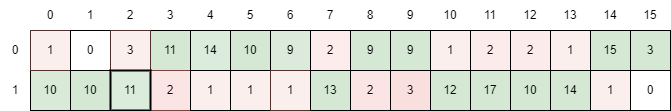

The diagram above was exported from draw.io. Its source (the exported page's mxGraphModel, read from the mxfile embedded in the PNG):
<mxGraphModel dx="2074" dy="1204" grid="1" gridSize="10" guides="1" tooltips="1" connect="1" arrows="1" fold="1" page="1" pageScale="1" pageWidth="850" pageHeight="1100" math="0" shadow="0">
  <root>
    <mxCell id="0" />
    <mxCell id="1" parent="0" />
    <mxCell id="2" value="2" style="rounded=0;whiteSpace=wrap;html=1;fillColor=#f8cecc;strokeColor=#b85450;opacity=40;" vertex="1" parent="1">
      <mxGeometry x="520" y="840" width="40" height="40" as="geometry" />
    </mxCell>
    <mxCell id="3" value="10" style="rounded=0;whiteSpace=wrap;html=1;fillColor=#d5e8d4;strokeColor=#82b366;" vertex="1" parent="1">
      <mxGeometry x="520" y="880" width="40" height="40" as="geometry" />
    </mxCell>
    <mxCell id="4" value="17" style="rounded=0;whiteSpace=wrap;html=1;fillColor=#d5e8d4;strokeColor=#82b366;" vertex="1" parent="1">
      <mxGeometry x="480" y="880" width="40" height="40" as="geometry" />
    </mxCell>
    <mxCell id="5" value="2" style="rounded=0;whiteSpace=wrap;html=1;fillColor=#f8cecc;strokeColor=#b85450;opacity=40;" vertex="1" parent="1">
      <mxGeometry x="480" y="840" width="40" height="40" as="geometry" />
    </mxCell>
    <mxCell id="6" value="3" style="rounded=0;whiteSpace=wrap;html=1;fillColor=#f8cecc;strokeColor=#b85450;opacity=65;" vertex="1" parent="1">
      <mxGeometry x="400" y="880" width="40" height="40" as="geometry" />
    </mxCell>
    <mxCell id="7" value="9" style="rounded=0;whiteSpace=wrap;html=1;fillColor=#d5e8d4;strokeColor=#82b366;" vertex="1" parent="1">
      <mxGeometry x="400" y="840" width="40" height="40" as="geometry" />
    </mxCell>
    <mxCell id="8" value="9" style="rounded=0;whiteSpace=wrap;html=1;fillColor=#d5e8d4;strokeColor=#82b366;opacity=85;" vertex="1" parent="1">
      <mxGeometry x="280" y="840" width="40" height="40" as="geometry" />
    </mxCell>
    <mxCell id="9" value="1" style="rounded=0;whiteSpace=wrap;html=1;fillColor=#f8cecc;strokeColor=#b85450;opacity=30;" vertex="1" parent="1">
      <mxGeometry x="240" y="880" width="40" height="40" as="geometry" />
    </mxCell>
    <mxCell id="10" value="10" style="rounded=0;whiteSpace=wrap;html=1;fillColor=#d5e8d4;strokeColor=#82b366;" vertex="1" parent="1">
      <mxGeometry x="240" y="840" width="40" height="40" as="geometry" />
    </mxCell>
    <mxCell id="11" value="11" style="rounded=0;whiteSpace=wrap;html=1;fillColor=#d5e8d4;strokeColor=#82b366;" vertex="1" parent="1">
      <mxGeometry x="160" y="840" width="40" height="40" as="geometry" />
    </mxCell>
    <mxCell id="12" value="" style="rounded=0;whiteSpace=wrap;html=1;fillColor=none;" vertex="1" parent="1">
      <mxGeometry x="520" y="880" width="40" height="40" as="geometry" />
    </mxCell>
    <mxCell id="13" value="" style="rounded=0;whiteSpace=wrap;html=1;fillColor=none;" vertex="1" parent="1">
      <mxGeometry x="520" y="840" width="40" height="40" as="geometry" />
    </mxCell>
    <mxCell id="14" value="" style="rounded=0;whiteSpace=wrap;html=1;fillColor=none;" vertex="1" parent="1">
      <mxGeometry x="480" y="880" width="40" height="40" as="geometry" />
    </mxCell>
    <mxCell id="15" value="" style="rounded=0;whiteSpace=wrap;html=1;fillColor=none;" vertex="1" parent="1">
      <mxGeometry x="480" y="840" width="40" height="40" as="geometry" />
    </mxCell>
    <mxCell id="16" value="" style="rounded=0;whiteSpace=wrap;html=1;fillColor=none;" vertex="1" parent="1">
      <mxGeometry x="400" y="880" width="40" height="40" as="geometry" />
    </mxCell>
    <mxCell id="17" value="" style="rounded=0;whiteSpace=wrap;html=1;fillColor=none;" vertex="1" parent="1">
      <mxGeometry x="400" y="840" width="40" height="40" as="geometry" />
    </mxCell>
    <mxCell id="18" value="" style="rounded=0;whiteSpace=wrap;html=1;fillColor=none;" vertex="1" parent="1">
      <mxGeometry x="280" y="880" width="40" height="40" as="geometry" />
    </mxCell>
    <mxCell id="19" value="" style="rounded=0;whiteSpace=wrap;html=1;fillColor=none;" vertex="1" parent="1">
      <mxGeometry x="280" y="840" width="40" height="40" as="geometry" />
    </mxCell>
    <mxCell id="20" value="" style="rounded=0;whiteSpace=wrap;html=1;fillColor=none;" vertex="1" parent="1">
      <mxGeometry x="240" y="880" width="40" height="40" as="geometry" />
    </mxCell>
    <mxCell id="21" value="" style="rounded=0;whiteSpace=wrap;html=1;fillColor=none;" vertex="1" parent="1">
      <mxGeometry x="240" y="840" width="40" height="40" as="geometry" />
    </mxCell>
    <mxCell id="22" value="" style="rounded=0;whiteSpace=wrap;html=1;fillColor=none;" vertex="1" parent="1">
      <mxGeometry x="160" y="880" width="40" height="40" as="geometry" />
    </mxCell>
    <mxCell id="23" value="" style="rounded=0;whiteSpace=wrap;html=1;fillColor=none;" vertex="1" parent="1">
      <mxGeometry x="160" y="840" width="40" height="40" as="geometry" />
    </mxCell>
    <mxCell id="24" value="11" style="rounded=0;whiteSpace=wrap;html=1;fillColor=#d5e8d4;strokeColor=#82b366;opacity=80;" vertex="1" parent="1">
      <mxGeometry x="120" y="880" width="40" height="40" as="geometry" />
    </mxCell>
    <mxCell id="25" value="" style="rounded=0;whiteSpace=wrap;html=1;fillColor=none;" vertex="1" parent="1">
      <mxGeometry x="120" y="880" width="40" height="40" as="geometry" />
    </mxCell>
    <mxCell id="26" value="" style="rounded=0;whiteSpace=wrap;html=1;fillColor=none;" vertex="1" parent="1">
      <mxGeometry x="120" y="840" width="40" height="40" as="geometry" />
    </mxCell>
    <mxCell id="27" value="10" style="rounded=0;whiteSpace=wrap;html=1;fillColor=#d5e8d4;strokeColor=#82b366;opacity=90;" vertex="1" parent="1">
      <mxGeometry x="40" y="880" width="40" height="40" as="geometry" />
    </mxCell>
    <mxCell id="28" value="" style="rounded=0;whiteSpace=wrap;html=1;fillColor=none;" vertex="1" parent="1">
      <mxGeometry x="40" y="880" width="40" height="40" as="geometry" />
    </mxCell>
    <mxCell id="29" value="" style="rounded=0;whiteSpace=wrap;html=1;fillColor=none;" vertex="1" parent="1">
      <mxGeometry x="40" y="840" width="40" height="40" as="geometry" />
    </mxCell>
    <mxCell id="30" value="1" style="rounded=0;whiteSpace=wrap;html=1;fillColor=#f8cecc;strokeColor=#b85450;opacity=30;" vertex="1" parent="1">
      <mxGeometry x="40" y="840" width="40" height="40" as="geometry" />
    </mxCell>
    <mxCell id="31" value="0" style="rounded=0;whiteSpace=wrap;html=1;" vertex="1" parent="1">
      <mxGeometry x="80" y="840" width="40" height="40" as="geometry" />
    </mxCell>
    <mxCell id="32" value="3" style="rounded=0;whiteSpace=wrap;html=1;fillColor=#f8cecc;strokeColor=#b85450;opacity=30;" vertex="1" parent="1">
      <mxGeometry x="120" y="840" width="40" height="40" as="geometry" />
    </mxCell>
    <mxCell id="33" value="14" style="rounded=0;whiteSpace=wrap;html=1;fillColor=#d5e8d4;strokeColor=#82b366;opacity=80;" vertex="1" parent="1">
      <mxGeometry x="200" y="840" width="40" height="40" as="geometry" />
    </mxCell>
    <mxCell id="34" value="2" style="rounded=0;whiteSpace=wrap;html=1;fillColor=#f8cecc;strokeColor=#b85450;opacity=35;" vertex="1" parent="1">
      <mxGeometry x="320" y="840" width="40" height="40" as="geometry" />
    </mxCell>
    <mxCell id="35" value="9" style="rounded=0;whiteSpace=wrap;html=1;fillColor=#d5e8d4;strokeColor=#82b366;" vertex="1" parent="1">
      <mxGeometry x="360" y="840" width="40" height="40" as="geometry" />
    </mxCell>
    <mxCell id="36" value="1" style="rounded=0;whiteSpace=wrap;html=1;fillColor=#f8cecc;strokeColor=#b85450;opacity=30;" vertex="1" parent="1">
      <mxGeometry x="440" y="840" width="40" height="40" as="geometry" />
    </mxCell>
    <mxCell id="37" value="1" style="rounded=0;whiteSpace=wrap;html=1;fillColor=#f8cecc;strokeColor=#b85450;opacity=30;" vertex="1" parent="1">
      <mxGeometry x="560" y="840" width="40" height="40" as="geometry" />
    </mxCell>
    <mxCell id="38" value="3" style="rounded=0;whiteSpace=wrap;html=1;fillColor=#d5e8d4;strokeColor=#82b366;" vertex="1" parent="1">
      <mxGeometry x="640" y="840" width="40" height="40" as="geometry" />
    </mxCell>
    <mxCell id="39" value="10" style="rounded=0;whiteSpace=wrap;html=1;fillColor=#d5e8d4;strokeColor=#82b366;" vertex="1" parent="1">
      <mxGeometry x="80" y="880" width="40" height="40" as="geometry" />
    </mxCell>
    <mxCell id="40" value="2" style="rounded=0;whiteSpace=wrap;html=1;fillColor=#f8cecc;strokeColor=#b85450;opacity=50;" vertex="1" parent="1">
      <mxGeometry x="160" y="880" width="40" height="40" as="geometry" />
    </mxCell>
    <mxCell id="41" value="1" style="rounded=0;whiteSpace=wrap;html=1;fillColor=#f8cecc;strokeColor=#b85450;opacity=30;" vertex="1" parent="1">
      <mxGeometry x="200" y="880" width="40" height="40" as="geometry" />
    </mxCell>
    <mxCell id="42" value="1" style="rounded=0;whiteSpace=wrap;html=1;fillColor=#f8cecc;strokeColor=#b85450;opacity=30;" vertex="1" parent="1">
      <mxGeometry x="280" y="880" width="40" height="40" as="geometry" />
    </mxCell>
    <mxCell id="43" value="13" style="rounded=0;whiteSpace=wrap;html=1;fillColor=#d5e8d4;strokeColor=#82b366;" vertex="1" parent="1">
      <mxGeometry x="320" y="880" width="40" height="40" as="geometry" />
    </mxCell>
    <mxCell id="44" value="12" style="rounded=0;whiteSpace=wrap;html=1;fillColor=#d5e8d4;strokeColor=#82b366;" vertex="1" parent="1">
      <mxGeometry x="440" y="880" width="40" height="40" as="geometry" />
    </mxCell>
    <mxCell id="45" value="14&lt;span style=&quot;color: rgba(0, 0, 0, 0); font-family: monospace; font-size: 0px; text-align: start; text-wrap: nowrap;&quot;&gt;%3CmxGraphModel%3E%3Croot%3E%3CmxCell%20id%3D%220%22%2F%3E%3CmxCell%20id%3D%221%22%20parent%3D%220%22%2F%3E%3CmxCell%20id%3D%222%22%20value%3D%22%22%20style%3D%22rounded%3D0%3BwhiteSpace%3Dwrap%3Bhtml%3D1%3B%22%20vertex%3D%221%22%20parent%3D%221%22%3E%3CmxGeometry%20x%3D%22200%22%20y%3D%22840%22%20width%3D%2240%22%20height%3D%2240%22%20as%3D%22geometry%22%2F%3E%3C%2FmxCell%3E%3C%2Froot%3E%3C%2FmxGraphModel%3E&lt;/span&gt;" style="rounded=0;whiteSpace=wrap;html=1;fillColor=#d5e8d4;strokeColor=#82b366;" vertex="1" parent="1">
      <mxGeometry x="560" y="880" width="40" height="40" as="geometry" />
    </mxCell>
    <mxCell id="46" value="1" style="rounded=0;whiteSpace=wrap;html=1;fillColor=#f8cecc;strokeColor=#b85450;opacity=30;" vertex="1" parent="1">
      <mxGeometry x="600" y="880" width="40" height="40" as="geometry" />
    </mxCell>
    <mxCell id="47" value="0" style="rounded=0;whiteSpace=wrap;html=1;" vertex="1" parent="1">
      <mxGeometry x="640" y="880" width="40" height="40" as="geometry" />
    </mxCell>
    <mxCell id="48" value="0" style="text;html=1;align=center;verticalAlign=middle;whiteSpace=wrap;rounded=0;" vertex="1" parent="1">
      <mxGeometry x="40" y="810" width="40" height="30" as="geometry" />
    </mxCell>
    <mxCell id="49" value="1" style="text;html=1;align=center;verticalAlign=middle;whiteSpace=wrap;rounded=0;" vertex="1" parent="1">
      <mxGeometry x="80" y="810" width="40" height="30" as="geometry" />
    </mxCell>
    <mxCell id="50" value="2" style="text;html=1;align=center;verticalAlign=middle;whiteSpace=wrap;rounded=0;" vertex="1" parent="1">
      <mxGeometry x="120" y="810" width="40" height="30" as="geometry" />
    </mxCell>
    <mxCell id="51" value="3" style="text;html=1;align=center;verticalAlign=middle;whiteSpace=wrap;rounded=0;" vertex="1" parent="1">
      <mxGeometry x="160" y="810" width="40" height="30" as="geometry" />
    </mxCell>
    <mxCell id="52" value="4" style="text;html=1;align=center;verticalAlign=middle;whiteSpace=wrap;rounded=0;" vertex="1" parent="1">
      <mxGeometry x="200" y="810" width="40" height="30" as="geometry" />
    </mxCell>
    <mxCell id="53" value="5" style="text;html=1;align=center;verticalAlign=middle;whiteSpace=wrap;rounded=0;" vertex="1" parent="1">
      <mxGeometry x="240" y="810" width="40" height="30" as="geometry" />
    </mxCell>
    <mxCell id="54" value="6" style="text;html=1;align=center;verticalAlign=middle;whiteSpace=wrap;rounded=0;" vertex="1" parent="1">
      <mxGeometry x="280" y="810" width="40" height="30" as="geometry" />
    </mxCell>
    <mxCell id="55" value="7" style="text;html=1;align=center;verticalAlign=middle;whiteSpace=wrap;rounded=0;" vertex="1" parent="1">
      <mxGeometry x="320" y="810" width="40" height="30" as="geometry" />
    </mxCell>
    <mxCell id="56" value="8" style="text;html=1;align=center;verticalAlign=middle;whiteSpace=wrap;rounded=0;" vertex="1" parent="1">
      <mxGeometry x="360" y="810" width="40" height="30" as="geometry" />
    </mxCell>
    <mxCell id="57" value="9" style="text;html=1;align=center;verticalAlign=middle;whiteSpace=wrap;rounded=0;" vertex="1" parent="1">
      <mxGeometry x="400" y="810" width="40" height="30" as="geometry" />
    </mxCell>
    <mxCell id="58" value="10" style="text;html=1;align=center;verticalAlign=middle;whiteSpace=wrap;rounded=0;" vertex="1" parent="1">
      <mxGeometry x="440" y="810" width="40" height="30" as="geometry" />
    </mxCell>
    <mxCell id="59" value="11" style="text;html=1;align=center;verticalAlign=middle;whiteSpace=wrap;rounded=0;" vertex="1" parent="1">
      <mxGeometry x="480" y="810" width="40" height="30" as="geometry" />
    </mxCell>
    <mxCell id="60" value="12" style="text;html=1;align=center;verticalAlign=middle;whiteSpace=wrap;rounded=0;" vertex="1" parent="1">
      <mxGeometry x="520" y="810" width="40" height="30" as="geometry" />
    </mxCell>
    <mxCell id="61" value="13" style="text;html=1;align=center;verticalAlign=middle;whiteSpace=wrap;rounded=0;" vertex="1" parent="1">
      <mxGeometry x="560" y="810" width="40" height="30" as="geometry" />
    </mxCell>
    <mxCell id="62" value="14" style="text;html=1;align=center;verticalAlign=middle;whiteSpace=wrap;rounded=0;" vertex="1" parent="1">
      <mxGeometry x="600" y="810" width="40" height="30" as="geometry" />
    </mxCell>
    <mxCell id="63" value="15" style="text;html=1;align=center;verticalAlign=middle;whiteSpace=wrap;rounded=0;" vertex="1" parent="1">
      <mxGeometry x="640" y="810" width="40" height="30" as="geometry" />
    </mxCell>
    <mxCell id="64" value="0" style="text;html=1;align=center;verticalAlign=middle;whiteSpace=wrap;rounded=0;" vertex="1" parent="1">
      <mxGeometry x="10" y="845" width="30" height="30" as="geometry" />
    </mxCell>
    <mxCell id="65" value="1" style="text;html=1;align=center;verticalAlign=middle;whiteSpace=wrap;rounded=0;" vertex="1" parent="1">
      <mxGeometry x="10" y="885" width="30" height="30" as="geometry" />
    </mxCell>
    <mxCell id="66" value="2" style="rounded=0;whiteSpace=wrap;html=1;fillColor=#f8cecc;strokeColor=#b85450;opacity=50;" vertex="1" parent="1">
      <mxGeometry x="360" y="880" width="40" height="40" as="geometry" />
    </mxCell>
    <mxCell id="67" value="15" style="rounded=0;whiteSpace=wrap;html=1;fillColor=#d5e8d4;strokeColor=#82b366;" vertex="1" parent="1">
      <mxGeometry x="600" y="840" width="40" height="40" as="geometry" />
    </mxCell>
    <mxCell id="68" value="" style="rounded=0;whiteSpace=wrap;html=1;fillColor=none;" vertex="1" parent="1">
      <mxGeometry x="80" y="880" width="40" height="40" as="geometry" />
    </mxCell>
    <mxCell id="69" value="" style="rounded=0;whiteSpace=wrap;html=1;fillColor=none;" vertex="1" parent="1">
      <mxGeometry x="200" y="840" width="40" height="40" as="geometry" />
    </mxCell>
    <mxCell id="70" value="" style="rounded=0;whiteSpace=wrap;html=1;fillColor=none;" vertex="1" parent="1">
      <mxGeometry x="200" y="880" width="40" height="40" as="geometry" />
    </mxCell>
    <mxCell id="71" value="" style="rounded=0;whiteSpace=wrap;html=1;fillColor=none;" vertex="1" parent="1">
      <mxGeometry x="320" y="840" width="40" height="40" as="geometry" />
    </mxCell>
    <mxCell id="72" value="" style="rounded=0;whiteSpace=wrap;html=1;fillColor=none;" vertex="1" parent="1">
      <mxGeometry x="320" y="880" width="40" height="40" as="geometry" />
    </mxCell>
    <mxCell id="73" value="" style="rounded=0;whiteSpace=wrap;html=1;fillColor=none;" vertex="1" parent="1">
      <mxGeometry x="360" y="840" width="40" height="40" as="geometry" />
    </mxCell>
    <mxCell id="74" value="" style="rounded=0;whiteSpace=wrap;html=1;fillColor=none;" vertex="1" parent="1">
      <mxGeometry x="360" y="880" width="40" height="40" as="geometry" />
    </mxCell>
    <mxCell id="75" value="" style="rounded=0;whiteSpace=wrap;html=1;fillColor=none;" vertex="1" parent="1">
      <mxGeometry x="440" y="840" width="40" height="40" as="geometry" />
    </mxCell>
    <mxCell id="76" value="" style="rounded=0;whiteSpace=wrap;html=1;fillColor=none;" vertex="1" parent="1">
      <mxGeometry x="440" y="880" width="40" height="40" as="geometry" />
    </mxCell>
    <mxCell id="77" value="" style="rounded=0;whiteSpace=wrap;html=1;fillColor=none;" vertex="1" parent="1">
      <mxGeometry x="560" y="840" width="40" height="40" as="geometry" />
    </mxCell>
    <mxCell id="78" value="" style="rounded=0;whiteSpace=wrap;html=1;fillColor=none;" vertex="1" parent="1">
      <mxGeometry x="560" y="880" width="40" height="40" as="geometry" />
    </mxCell>
    <mxCell id="79" value="" style="rounded=0;whiteSpace=wrap;html=1;fillColor=none;" vertex="1" parent="1">
      <mxGeometry x="600" y="840" width="40" height="40" as="geometry" />
    </mxCell>
    <mxCell id="80" value="" style="rounded=0;whiteSpace=wrap;html=1;fillColor=none;" vertex="1" parent="1">
      <mxGeometry x="600" y="880" width="40" height="40" as="geometry" />
    </mxCell>
    <mxCell id="81" value="" style="rounded=0;whiteSpace=wrap;html=1;fillColor=none;" vertex="1" parent="1">
      <mxGeometry x="640" y="880" width="40" height="40" as="geometry" />
    </mxCell>
    <mxCell id="82" value="" style="rounded=0;whiteSpace=wrap;html=1;fillColor=none;" vertex="1" parent="1">
      <mxGeometry x="640" y="840" width="40" height="40" as="geometry" />
    </mxCell>
    <mxCell id="83" value="" style="rounded=0;whiteSpace=wrap;html=1;fillColor=none;strokeWidth=2;" vertex="1" parent="1">
      <mxGeometry x="120" y="880" width="40" height="40" as="geometry" />
    </mxCell>
  </root>
</mxGraphModel>